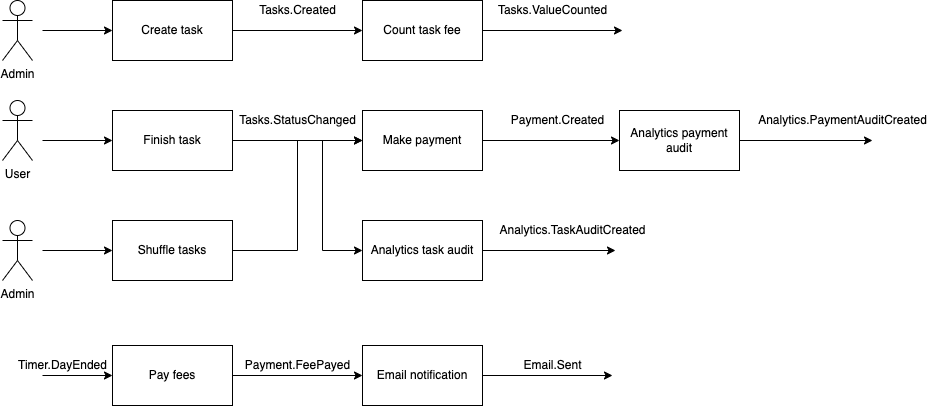

The diagram above was exported from draw.io. Its source (the exported page's mxGraphModel, read from the mxfile embedded in the PNG):
<mxGraphModel dx="1106" dy="807" grid="1" gridSize="10" guides="1" tooltips="1" connect="1" arrows="1" fold="1" page="1" pageScale="1" pageWidth="827" pageHeight="1169" math="0" shadow="0">
  <root>
    <mxCell id="0" />
    <mxCell id="1" parent="0" />
    <mxCell id="a6ZpOIfSaauQqss0gM8e-16" style="edgeStyle=orthogonalEdgeStyle;rounded=0;orthogonalLoop=1;jettySize=auto;html=1;exitX=1;exitY=0.5;exitDx=0;exitDy=0;entryX=0;entryY=0.5;entryDx=0;entryDy=0;" parent="1" source="a6ZpOIfSaauQqss0gM8e-12" target="a6ZpOIfSaauQqss0gM8e-27" edge="1">
      <mxGeometry relative="1" as="geometry">
        <mxPoint x="400" y="270" as="targetPoint" />
      </mxGeometry>
    </mxCell>
    <mxCell id="a6ZpOIfSaauQqss0gM8e-12" value="Create task" style="rounded=0;whiteSpace=wrap;html=1;" parent="1" vertex="1">
      <mxGeometry x="200" y="240" width="120" height="60" as="geometry" />
    </mxCell>
    <mxCell id="a6ZpOIfSaauQqss0gM8e-14" style="edgeStyle=orthogonalEdgeStyle;rounded=0;orthogonalLoop=1;jettySize=auto;html=1;" parent="1" target="a6ZpOIfSaauQqss0gM8e-12" edge="1">
      <mxGeometry relative="1" as="geometry">
        <mxPoint x="130" y="270" as="sourcePoint" />
      </mxGeometry>
    </mxCell>
    <mxCell id="a6ZpOIfSaauQqss0gM8e-13" value="Admin" style="shape=umlActor;verticalLabelPosition=bottom;verticalAlign=top;html=1;outlineConnect=0;" parent="1" vertex="1">
      <mxGeometry x="90" y="240" width="30" height="60" as="geometry" />
    </mxCell>
    <mxCell id="a6ZpOIfSaauQqss0gM8e-17" value="Tasks.Created" style="text;html=1;align=center;verticalAlign=middle;resizable=0;points=[];autosize=1;strokeColor=none;fillColor=none;" parent="1" vertex="1">
      <mxGeometry x="340" y="240" width="90" height="20" as="geometry" />
    </mxCell>
    <mxCell id="a6ZpOIfSaauQqss0gM8e-21" style="edgeStyle=orthogonalEdgeStyle;rounded=0;orthogonalLoop=1;jettySize=auto;html=1;exitX=1;exitY=0.5;exitDx=0;exitDy=0;" parent="1" source="a6ZpOIfSaauQqss0gM8e-18" edge="1">
      <mxGeometry relative="1" as="geometry">
        <mxPoint x="450" y="380" as="targetPoint" />
      </mxGeometry>
    </mxCell>
    <mxCell id="-Px06YQGTxYUM7RJccOA-4" style="edgeStyle=orthogonalEdgeStyle;rounded=0;jumpStyle=arc;orthogonalLoop=1;jettySize=auto;html=1;exitX=1;exitY=0.5;exitDx=0;exitDy=0;entryX=0;entryY=0.5;entryDx=0;entryDy=0;startArrow=none;startFill=0;endArrow=classic;endFill=1;" edge="1" parent="1" source="a6ZpOIfSaauQqss0gM8e-18" target="-Px06YQGTxYUM7RJccOA-2">
      <mxGeometry relative="1" as="geometry">
        <Array as="points">
          <mxPoint x="410" y="380" />
          <mxPoint x="410" y="490" />
        </Array>
      </mxGeometry>
    </mxCell>
    <mxCell id="a6ZpOIfSaauQqss0gM8e-18" value="Finish task" style="rounded=0;whiteSpace=wrap;html=1;" parent="1" vertex="1">
      <mxGeometry x="200" y="350" width="120" height="60" as="geometry" />
    </mxCell>
    <mxCell id="a6ZpOIfSaauQqss0gM8e-19" style="edgeStyle=orthogonalEdgeStyle;rounded=0;orthogonalLoop=1;jettySize=auto;html=1;entryX=0;entryY=0.5;entryDx=0;entryDy=0;" parent="1" target="a6ZpOIfSaauQqss0gM8e-18" edge="1">
      <mxGeometry relative="1" as="geometry">
        <mxPoint x="130" y="380" as="sourcePoint" />
        <mxPoint x="210" y="300" as="targetPoint" />
      </mxGeometry>
    </mxCell>
    <mxCell id="a6ZpOIfSaauQqss0gM8e-20" value="User" style="shape=umlActor;verticalLabelPosition=bottom;verticalAlign=top;html=1;outlineConnect=0;" parent="1" vertex="1">
      <mxGeometry x="90" y="340" width="30" height="60" as="geometry" />
    </mxCell>
    <mxCell id="a6ZpOIfSaauQqss0gM8e-22" value="Tasks.StatusChanged" style="text;html=1;align=center;verticalAlign=middle;resizable=0;points=[];autosize=1;strokeColor=none;fillColor=none;" parent="1" vertex="1">
      <mxGeometry x="320" y="350" width="130" height="20" as="geometry" />
    </mxCell>
    <mxCell id="a6ZpOIfSaauQqss0gM8e-25" style="edgeStyle=orthogonalEdgeStyle;rounded=0;orthogonalLoop=1;jettySize=auto;html=1;exitX=1;exitY=0.5;exitDx=0;exitDy=0;entryX=0;entryY=0.5;entryDx=0;entryDy=0;" parent="1" source="a6ZpOIfSaauQqss0gM8e-23" target="a6ZpOIfSaauQqss0gM8e-24" edge="1">
      <mxGeometry relative="1" as="geometry" />
    </mxCell>
    <mxCell id="a6ZpOIfSaauQqss0gM8e-23" value="Make payment" style="rounded=0;whiteSpace=wrap;html=1;" parent="1" vertex="1">
      <mxGeometry x="450" y="350" width="120" height="60" as="geometry" />
    </mxCell>
    <mxCell id="a6ZpOIfSaauQqss0gM8e-39" style="edgeStyle=orthogonalEdgeStyle;rounded=0;orthogonalLoop=1;jettySize=auto;html=1;exitX=1;exitY=0.5;exitDx=0;exitDy=0;" parent="1" source="a6ZpOIfSaauQqss0gM8e-24" edge="1">
      <mxGeometry relative="1" as="geometry">
        <mxPoint x="960" y="380" as="targetPoint" />
      </mxGeometry>
    </mxCell>
    <mxCell id="a6ZpOIfSaauQqss0gM8e-24" value="Analytics payment audit" style="rounded=0;whiteSpace=wrap;html=1;" parent="1" vertex="1">
      <mxGeometry x="707" y="350" width="120" height="60" as="geometry" />
    </mxCell>
    <mxCell id="a6ZpOIfSaauQqss0gM8e-26" value="Payment.Created" style="text;html=1;align=center;verticalAlign=middle;resizable=0;points=[];autosize=1;strokeColor=none;fillColor=none;" parent="1" vertex="1">
      <mxGeometry x="590" y="350" width="110" height="20" as="geometry" />
    </mxCell>
    <mxCell id="a6ZpOIfSaauQqss0gM8e-28" style="edgeStyle=orthogonalEdgeStyle;rounded=0;orthogonalLoop=1;jettySize=auto;html=1;exitX=1;exitY=0.5;exitDx=0;exitDy=0;" parent="1" source="a6ZpOIfSaauQqss0gM8e-27" edge="1">
      <mxGeometry relative="1" as="geometry">
        <mxPoint x="710" y="270" as="targetPoint" />
      </mxGeometry>
    </mxCell>
    <mxCell id="a6ZpOIfSaauQqss0gM8e-27" value="Count task fee" style="rounded=0;whiteSpace=wrap;html=1;" parent="1" vertex="1">
      <mxGeometry x="450" y="240" width="120" height="60" as="geometry" />
    </mxCell>
    <mxCell id="a6ZpOIfSaauQqss0gM8e-29" value="Tasks.ValueCounted" style="text;html=1;align=center;verticalAlign=middle;resizable=0;points=[];autosize=1;strokeColor=none;fillColor=none;" parent="1" vertex="1">
      <mxGeometry x="580" y="240" width="120" height="20" as="geometry" />
    </mxCell>
    <mxCell id="a6ZpOIfSaauQqss0gM8e-31" style="edgeStyle=orthogonalEdgeStyle;rounded=0;orthogonalLoop=1;jettySize=auto;html=1;entryX=0;entryY=0.5;entryDx=0;entryDy=0;" parent="1" target="a6ZpOIfSaauQqss0gM8e-32" edge="1">
      <mxGeometry relative="1" as="geometry">
        <mxPoint x="130" y="615" as="sourcePoint" />
        <mxPoint x="210" y="515" as="targetPoint" />
      </mxGeometry>
    </mxCell>
    <mxCell id="a6ZpOIfSaauQqss0gM8e-35" style="edgeStyle=orthogonalEdgeStyle;rounded=0;orthogonalLoop=1;jettySize=auto;html=1;exitX=1;exitY=0.5;exitDx=0;exitDy=0;entryX=0;entryY=0.5;entryDx=0;entryDy=0;" parent="1" source="a6ZpOIfSaauQqss0gM8e-32" target="a6ZpOIfSaauQqss0gM8e-34" edge="1">
      <mxGeometry relative="1" as="geometry" />
    </mxCell>
    <mxCell id="a6ZpOIfSaauQqss0gM8e-32" value="Pay fees" style="rounded=0;whiteSpace=wrap;html=1;" parent="1" vertex="1">
      <mxGeometry x="200" y="585" width="120" height="60" as="geometry" />
    </mxCell>
    <mxCell id="a6ZpOIfSaauQqss0gM8e-33" value="Timer.DayEnded" style="text;html=1;align=center;verticalAlign=middle;resizable=0;points=[];autosize=1;strokeColor=none;fillColor=none;" parent="1" vertex="1">
      <mxGeometry x="100" y="595" width="100" height="20" as="geometry" />
    </mxCell>
    <mxCell id="a6ZpOIfSaauQqss0gM8e-41" style="edgeStyle=orthogonalEdgeStyle;rounded=0;orthogonalLoop=1;jettySize=auto;html=1;exitX=1;exitY=0.5;exitDx=0;exitDy=0;" parent="1" source="a6ZpOIfSaauQqss0gM8e-34" edge="1">
      <mxGeometry relative="1" as="geometry">
        <mxPoint x="700" y="615" as="targetPoint" />
      </mxGeometry>
    </mxCell>
    <mxCell id="a6ZpOIfSaauQqss0gM8e-34" value="Email notification" style="rounded=0;whiteSpace=wrap;html=1;" parent="1" vertex="1">
      <mxGeometry x="450" y="585" width="120" height="60" as="geometry" />
    </mxCell>
    <mxCell id="a6ZpOIfSaauQqss0gM8e-36" value="Payment.FeePayed" style="text;html=1;align=center;verticalAlign=middle;resizable=0;points=[];autosize=1;strokeColor=none;fillColor=none;" parent="1" vertex="1">
      <mxGeometry x="325" y="595" width="120" height="20" as="geometry" />
    </mxCell>
    <mxCell id="a6ZpOIfSaauQqss0gM8e-40" value="Analytics.PaymentAuditCreated" style="text;html=1;align=center;verticalAlign=middle;resizable=0;points=[];autosize=1;strokeColor=none;fillColor=none;" parent="1" vertex="1">
      <mxGeometry x="840" y="350" width="180" height="20" as="geometry" />
    </mxCell>
    <mxCell id="a6ZpOIfSaauQqss0gM8e-42" value="Email.Sent" style="text;html=1;align=center;verticalAlign=middle;resizable=0;points=[];autosize=1;strokeColor=none;fillColor=none;" parent="1" vertex="1">
      <mxGeometry x="605" y="595" width="70" height="20" as="geometry" />
    </mxCell>
    <mxCell id="a6ZpOIfSaauQqss0gM8e-51" style="edgeStyle=orthogonalEdgeStyle;rounded=0;orthogonalLoop=1;jettySize=auto;html=1;exitX=1;exitY=0.5;exitDx=0;exitDy=0;entryX=0;entryY=0.5;entryDx=0;entryDy=0;" parent="1" source="a6ZpOIfSaauQqss0gM8e-48" target="a6ZpOIfSaauQqss0gM8e-23" edge="1">
      <mxGeometry relative="1" as="geometry" />
    </mxCell>
    <mxCell id="a6ZpOIfSaauQqss0gM8e-48" value="Shuffle tasks" style="rounded=0;whiteSpace=wrap;html=1;" parent="1" vertex="1">
      <mxGeometry x="200" y="460" width="120" height="60" as="geometry" />
    </mxCell>
    <mxCell id="a6ZpOIfSaauQqss0gM8e-49" style="edgeStyle=orthogonalEdgeStyle;rounded=0;orthogonalLoop=1;jettySize=auto;html=1;" parent="1" edge="1">
      <mxGeometry relative="1" as="geometry">
        <mxPoint x="130" y="490" as="sourcePoint" />
        <mxPoint x="200" y="490" as="targetPoint" />
      </mxGeometry>
    </mxCell>
    <mxCell id="a6ZpOIfSaauQqss0gM8e-50" value="Admin" style="shape=umlActor;verticalLabelPosition=bottom;verticalAlign=top;html=1;outlineConnect=0;" parent="1" vertex="1">
      <mxGeometry x="90" y="460" width="30" height="60" as="geometry" />
    </mxCell>
    <mxCell id="-Px06YQGTxYUM7RJccOA-1" style="edgeStyle=orthogonalEdgeStyle;rounded=0;orthogonalLoop=1;jettySize=auto;html=1;exitX=1;exitY=0.5;exitDx=0;exitDy=0;" edge="1" parent="1" source="-Px06YQGTxYUM7RJccOA-2">
      <mxGeometry relative="1" as="geometry">
        <mxPoint x="703" y="490" as="targetPoint" />
      </mxGeometry>
    </mxCell>
    <mxCell id="-Px06YQGTxYUM7RJccOA-2" value="Analytics task audit" style="rounded=0;whiteSpace=wrap;html=1;" vertex="1" parent="1">
      <mxGeometry x="450" y="460" width="120" height="60" as="geometry" />
    </mxCell>
    <mxCell id="-Px06YQGTxYUM7RJccOA-3" value="Analytics.TaskAuditCreated" style="text;html=1;align=center;verticalAlign=middle;resizable=0;points=[];autosize=1;strokeColor=none;fillColor=none;" vertex="1" parent="1">
      <mxGeometry x="580" y="460" width="160" height="20" as="geometry" />
    </mxCell>
  </root>
</mxGraphModel>